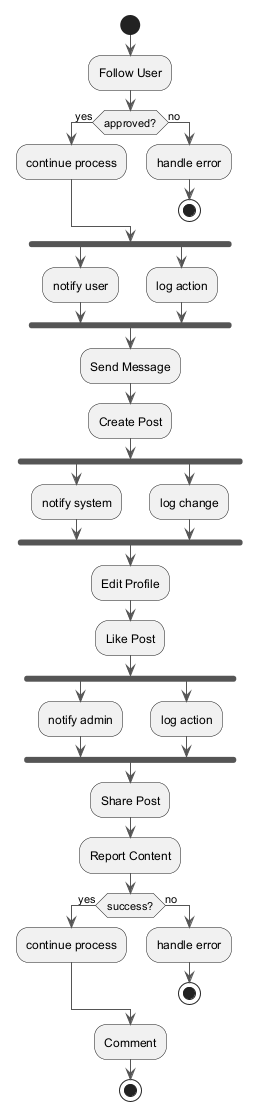

The diagram above was rendered by PlantUML. Its source (embedded in the PNG):
@startuml
skinparam backgroundColor #FFFFFF
skinparam classBackgroundColor #E8F4FA
skinparam classBorderColor #2C7DA0
skinparam ArrowColor #555555
start
:Follow User;
if (approved?) then (yes)
:continue process;
else (no)
:handle error;
stop
endif
fork
:notify user;
fork again
:log action;
end fork
:Send Message;
:Create Post;
fork
:notify system;
fork again
:log change;
end fork
:Edit Profile;
:Like Post;
fork
:notify admin;
fork again
:log action;
end fork
:Share Post;
:Report Content;
if (success?) then (yes)
:continue process;
else (no)
:handle error;
stop
endif
:Comment;
stop
@enduml